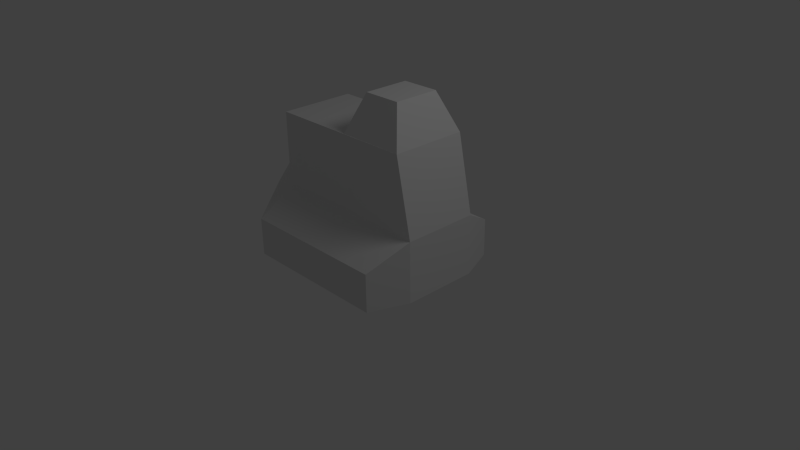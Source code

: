 # Source: robot_torso_3.blend  (saved by Blender 2.63.0; exported with 4.5.12 LTS)
import bpy
from mathutils import Matrix  # noqa: F401  (used for matrix-valued properties, if any)

bpy.ops.wm.read_factory_settings(use_empty=True)
scene = bpy.context.scene
scene.name = 'Scene'

# ---- collections
col_collection_1 = bpy.data.collections.new('Collection 1'); scene.collection.children.link(col_collection_1)

# ---- world
world_world = bpy.data.worlds.new('World'); scene.world = world_world
world_world.color = (0.05088, 0.05088, 0.05088)
world_world.use_sun_shadow = False
world_world.sun_shadow_jitter_overblur = 0.0
world_world.cycles.sampling_method = 'MANUAL'
world_world.cycles.sample_map_resolution = 256

# ---- cameras
cam_camera = bpy.data.cameras.new('Camera')
cam_camera.clip_end = 100.0
cam_camera.lens = 35.0
cam_camera.sensor_width = 32.0
cam_camera.sensor_height = 18.0
cam_camera.ortho_scale = 7.314
cam_camera.dof.focus_distance = 0.0
cam_camera.dof.aperture_fstop = 128.0

# ---- lights
light_lamp = bpy.data.lights.new('Lamp', 'POINT')
light_lamp.transmission_factor = 0.0
light_lamp.cutoff_distance = 30.0
light_lamp.energy = 100.0
light_lamp.shadow_buffer_clip_start = 1.001
light_lamp.shadow_soft_size = 1.0
light_lamp.shadow_maximum_resolution = 0.006
light_lamp.use_absolute_resolution = True
light_lamp.cycles.use_multiple_importance_sampling = False

# ---- meshes
me_cube_001 = bpy.data.meshes.new('Cube.001')
me_cube_001.from_pydata([(1.0, -2.0, 2.98e-08), (-1.0, -2.0, 2.98e-08), (-1.0, -2.0, -1.0), (1.0, -2.0, -1.0), (1.0, -1.0, -1.0), (1.0, 1.0, -1.0), (-1.0, 1.0, -1.0), (-1.0, -1.0, -1.0), (-1.0, -1.0, 0.6), (-1.0, 1.0, 0.6), (1.0, 1.0, 0.6), (1.0, -1.0, 0.6), (-1.0, -1.0, 2.6), (-1.0, 1.0, 2.6), (1.0, 1.0, 2.6), (1.0, -1.0, 2.6), (0.1, -0.99, 2.6), (0.1, 0.99, 2.6), (0.3, -0.6, 3.6), (0.3, 0.6, 3.6), (0.8, 0.6, 3.6), (0.8, -0.6, 3.6), (-1.265, -0.5, 1.117), (-1.265, 0.5, 1.117), (-1.135, -0.5, 2.083), (-1.135, 0.5, 2.083), (1.0, 2.0, -1.0), (-1.0, 2.0, -1.0), (-1.0, 2.0, -2.98e-08), (1.0, 2.0, -2.98e-08), (-1.4, 0.8, -0.84), (-1.4, -0.8, -0.84), (-1.4, -0.8, 0.44), (-1.4, 0.8, 0.44), (1.0, -1.0, -1.0), (1.0, 1.0, -1.0), (1.0, 1.0, 0.6), (1.0, -1.0, 0.6), (1.2, -1.0, -1.0), (1.2, 1.0, -1.0), (1.2, 1.0, 0.6), (1.2, -1.0, 0.6)], [], [(41, 0, 3, 38), (30, 27, 6), (1, 0, 11, 8), (2, 3, 0, 1), (7, 4, 3, 2), (31, 2, 1, 32), (2, 31, 7), (7, 6, 5, 4), (13, 9, 23, 25), (13, 14, 10, 9), (39, 26, 29, 40), (15, 12, 8, 11), (4, 5, 35, 34), (15, 14, 13, 12), (18, 19, 17, 16), (20, 21, 15, 14), (19, 20, 14, 17), (21, 20, 19, 18), (24, 25, 23, 22), (9, 33, 23), (8, 12, 24, 22), (12, 13, 25, 24), (26, 27, 28, 29), (5, 6, 27, 26), (29, 28, 9, 10), (3, 34, 38), (30, 31, 32, 33), (8, 32, 1), (8, 22, 32), (6, 7, 31, 30), (22, 23, 33, 32), (33, 28, 27, 30), (33, 9, 28), (21, 18, 16, 15), (26, 39, 35), (11, 4, 34, 37), (37, 36, 10, 11), (5, 10, 36, 35), (38, 39, 40, 41), (34, 35, 39, 38), (14, 40, 41, 15), (29, 40, 36), (37, 0, 41), (14, 40, 36), (15, 41, 37)])
me_cube_001.use_remesh_preserve_volume = False
me_cube_001.use_remesh_preserve_attributes = False
me_cube_001.use_mirror_vertex_groups = False
me_cube_001.update()

# ---- objects
ob_cube = bpy.data.objects.new('Cube', me_cube_001)
ob_lamp = bpy.data.objects.new('Lamp', light_lamp)
ob_camera = bpy.data.objects.new('Camera', cam_camera)

# ---- transforms, parenting, visibility, modifiers, constraints
ob_cube.location = (0.0, 0.0, 0.5)
ob_cube.scale = (1.0, 0.5, 0.5)
ob_cube.lineart.crease_threshold = 0.0
ob_lamp.location = (4.076, 1.005, 5.904)
ob_lamp.rotation_euler = (0.6503, 0.05522, 1.866)
ob_lamp.lock_rotations_4d = False
ob_lamp.empty_display_type = 'ARROWS'
ob_lamp.color = (0.0, 0.0, 0.0, 0.0)
ob_lamp.lineart.crease_threshold = 0.0
ob_camera.location = (7.481, -6.508, 5.344)
ob_camera.rotation_euler = (1.109, 0.01082, 0.8149)
ob_camera.lock_rotations_4d = False
ob_camera.empty_display_type = 'ARROWS'
ob_camera.color = (0.0, 0.0, 0.0, 0.0)
ob_camera.display_type = 'WIRE'
ob_camera.lineart.crease_threshold = 0.0

# ---- collection membership
col_collection_1.objects.link(ob_cube)
col_collection_1.objects.link(ob_lamp)
col_collection_1.objects.link(ob_camera)

# ---- scene / render settings (as saved in the file)
scene.camera = ob_camera
scene.frame_start = 1; scene.frame_end = 250; scene.frame_set(1)
scene.render.engine = 'BLENDER_EEVEE_NEXT'
scene.render.image_settings.color_mode = 'RGB'
scene.render.image_settings.compression = 90
scene.render.resolution_percentage = 50
scene.render.dither_intensity = 0.0
scene.render.bake_margin = 2
scene.render.bake_bias = 0.0
scene.cycles.use_denoising = False
scene.cycles.samples = 10
scene.cycles.sampling_pattern = 'TABULATED_SOBOL'
scene.cycles.light_sampling_threshold = 0.0
scene.cycles.use_adaptive_sampling = False
scene.cycles.use_light_tree = False
scene.cycles.blur_glossy = 0.0
scene.cycles.volume_bounces = 1
scene.cycles.pixel_filter_type = 'GAUSSIAN'
scene.cycles.sample_clamp_indirect = 0.0
scene.view_settings.view_transform = 'Standard'
scene.unit_settings.scale_length = 100.0
bpy.context.view_layer.update()

